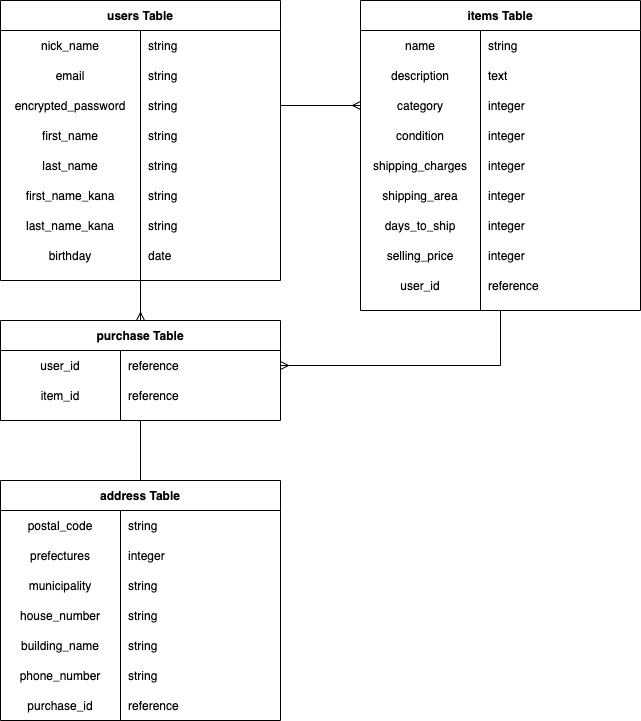

The diagram above was exported from draw.io. Its source (the exported page's mxGraphModel, read from the mxfile embedded in the PNG):
<mxGraphModel dx="1518" dy="785" grid="1" gridSize="10" guides="1" tooltips="1" connect="1" arrows="1" fold="1" page="1" pageScale="1" pageWidth="827" pageHeight="1169" math="0" shadow="0">
  <root>
    <mxCell id="0" />
    <mxCell id="1" parent="0" />
    <mxCell id="132" style="edgeStyle=orthogonalEdgeStyle;rounded=0;orthogonalLoop=1;jettySize=auto;html=1;exitX=0.5;exitY=1;exitDx=0;exitDy=0;entryX=0.5;entryY=0;entryDx=0;entryDy=0;endArrow=ERmany;endFill=0;" edge="1" parent="1" source="34" target="61">
      <mxGeometry relative="1" as="geometry" />
    </mxCell>
    <mxCell id="34" value="users Table" style="shape=table;startSize=30;container=1;collapsible=1;childLayout=tableLayout;fixedRows=1;rowLines=0;fontStyle=1;align=center;resizeLast=1;" parent="1" vertex="1">
      <mxGeometry x="-760" width="280" height="280" as="geometry" />
    </mxCell>
    <mxCell id="35" value="" style="shape=partialRectangle;collapsible=0;dropTarget=0;pointerEvents=0;fillColor=none;top=0;left=0;bottom=0;right=0;points=[[0,0.5],[1,0.5]];portConstraint=eastwest;" parent="34" vertex="1">
      <mxGeometry y="30" width="280" height="30" as="geometry" />
    </mxCell>
    <mxCell id="36" value="nick_name" style="shape=partialRectangle;connectable=0;fillColor=none;top=0;left=0;bottom=0;right=0;editable=1;overflow=hidden;" parent="35" vertex="1">
      <mxGeometry width="140" height="30" as="geometry" />
    </mxCell>
    <mxCell id="37" value="string" style="shape=partialRectangle;connectable=0;fillColor=none;top=0;left=0;bottom=0;right=0;align=left;spacingLeft=6;overflow=hidden;" parent="35" vertex="1">
      <mxGeometry x="140" width="140" height="30" as="geometry" />
    </mxCell>
    <mxCell id="38" value="" style="shape=partialRectangle;collapsible=0;dropTarget=0;pointerEvents=0;fillColor=none;top=0;left=0;bottom=0;right=0;points=[[0,0.5],[1,0.5]];portConstraint=eastwest;" parent="34" vertex="1">
      <mxGeometry y="60" width="280" height="30" as="geometry" />
    </mxCell>
    <mxCell id="39" value="email" style="shape=partialRectangle;connectable=0;fillColor=none;top=0;left=0;bottom=0;right=0;editable=1;overflow=hidden;" parent="38" vertex="1">
      <mxGeometry width="140" height="30" as="geometry" />
    </mxCell>
    <mxCell id="40" value="string" style="shape=partialRectangle;connectable=0;fillColor=none;top=0;left=0;bottom=0;right=0;align=left;spacingLeft=6;overflow=hidden;" parent="38" vertex="1">
      <mxGeometry x="140" width="140" height="30" as="geometry" />
    </mxCell>
    <mxCell id="41" value="" style="shape=partialRectangle;collapsible=0;dropTarget=0;pointerEvents=0;fillColor=none;top=0;left=0;bottom=0;right=0;points=[[0,0.5],[1,0.5]];portConstraint=eastwest;" parent="34" vertex="1">
      <mxGeometry y="90" width="280" height="30" as="geometry" />
    </mxCell>
    <mxCell id="42" value="encrypted_password" style="shape=partialRectangle;connectable=0;fillColor=none;top=0;left=0;bottom=0;right=0;editable=1;overflow=hidden;" parent="41" vertex="1">
      <mxGeometry width="140" height="30" as="geometry" />
    </mxCell>
    <mxCell id="43" value="string" style="shape=partialRectangle;connectable=0;fillColor=none;top=0;left=0;bottom=0;right=0;align=left;spacingLeft=6;overflow=hidden;" parent="41" vertex="1">
      <mxGeometry x="140" width="140" height="30" as="geometry" />
    </mxCell>
    <mxCell id="44" value="" style="shape=partialRectangle;collapsible=0;dropTarget=0;pointerEvents=0;fillColor=none;top=0;left=0;bottom=0;right=0;points=[[0,0.5],[1,0.5]];portConstraint=eastwest;" parent="34" vertex="1">
      <mxGeometry y="120" width="280" height="30" as="geometry" />
    </mxCell>
    <mxCell id="45" value="first_name" style="shape=partialRectangle;connectable=0;fillColor=none;top=0;left=0;bottom=0;right=0;editable=1;overflow=hidden;" parent="44" vertex="1">
      <mxGeometry width="140" height="30" as="geometry" />
    </mxCell>
    <mxCell id="46" value="string" style="shape=partialRectangle;connectable=0;fillColor=none;top=0;left=0;bottom=0;right=0;align=left;spacingLeft=6;overflow=hidden;" parent="44" vertex="1">
      <mxGeometry x="140" width="140" height="30" as="geometry" />
    </mxCell>
    <mxCell id="47" value="" style="shape=partialRectangle;collapsible=0;dropTarget=0;pointerEvents=0;fillColor=none;top=0;left=0;bottom=0;right=0;points=[[0,0.5],[1,0.5]];portConstraint=eastwest;" parent="34" vertex="1">
      <mxGeometry y="150" width="280" height="30" as="geometry" />
    </mxCell>
    <mxCell id="48" value="last_name" style="shape=partialRectangle;connectable=0;fillColor=none;top=0;left=0;bottom=0;right=0;editable=1;overflow=hidden;" parent="47" vertex="1">
      <mxGeometry width="140" height="30" as="geometry" />
    </mxCell>
    <mxCell id="49" value="string" style="shape=partialRectangle;connectable=0;fillColor=none;top=0;left=0;bottom=0;right=0;align=left;spacingLeft=6;overflow=hidden;" parent="47" vertex="1">
      <mxGeometry x="140" width="140" height="30" as="geometry" />
    </mxCell>
    <mxCell id="50" value="" style="shape=partialRectangle;collapsible=0;dropTarget=0;pointerEvents=0;fillColor=none;top=0;left=0;bottom=0;right=0;points=[[0,0.5],[1,0.5]];portConstraint=eastwest;" parent="34" vertex="1">
      <mxGeometry y="180" width="280" height="30" as="geometry" />
    </mxCell>
    <mxCell id="51" value="first_name_kana" style="shape=partialRectangle;connectable=0;fillColor=none;top=0;left=0;bottom=0;right=0;editable=1;overflow=hidden;" parent="50" vertex="1">
      <mxGeometry width="140" height="30" as="geometry" />
    </mxCell>
    <mxCell id="52" value="string" style="shape=partialRectangle;connectable=0;fillColor=none;top=0;left=0;bottom=0;right=0;align=left;spacingLeft=6;overflow=hidden;" parent="50" vertex="1">
      <mxGeometry x="140" width="140" height="30" as="geometry" />
    </mxCell>
    <mxCell id="53" value="" style="shape=partialRectangle;collapsible=0;dropTarget=0;pointerEvents=0;fillColor=none;top=0;left=0;bottom=0;right=0;points=[[0,0.5],[1,0.5]];portConstraint=eastwest;" parent="34" vertex="1">
      <mxGeometry y="210" width="280" height="30" as="geometry" />
    </mxCell>
    <mxCell id="54" value="last_name_kana" style="shape=partialRectangle;connectable=0;fillColor=none;top=0;left=0;bottom=0;right=0;editable=1;overflow=hidden;" parent="53" vertex="1">
      <mxGeometry width="140" height="30" as="geometry" />
    </mxCell>
    <mxCell id="55" value="string" style="shape=partialRectangle;connectable=0;fillColor=none;top=0;left=0;bottom=0;right=0;align=left;spacingLeft=6;overflow=hidden;" parent="53" vertex="1">
      <mxGeometry x="140" width="140" height="30" as="geometry" />
    </mxCell>
    <mxCell id="57" value="" style="shape=partialRectangle;collapsible=0;dropTarget=0;pointerEvents=0;fillColor=none;top=0;left=0;bottom=0;right=0;points=[[0,0.5],[1,0.5]];portConstraint=eastwest;" parent="34" vertex="1">
      <mxGeometry y="240" width="280" height="30" as="geometry" />
    </mxCell>
    <mxCell id="58" value="birthday" style="shape=partialRectangle;connectable=0;fillColor=none;top=0;left=0;bottom=0;right=0;editable=1;overflow=hidden;" parent="57" vertex="1">
      <mxGeometry width="140" height="30" as="geometry" />
    </mxCell>
    <mxCell id="59" value="date" style="shape=partialRectangle;connectable=0;fillColor=none;top=0;left=0;bottom=0;right=0;align=left;spacingLeft=6;overflow=hidden;" parent="57" vertex="1">
      <mxGeometry x="140" width="140" height="30" as="geometry" />
    </mxCell>
    <mxCell id="133" style="edgeStyle=orthogonalEdgeStyle;rounded=0;orthogonalLoop=1;jettySize=auto;html=1;exitX=0.5;exitY=1;exitDx=0;exitDy=0;entryX=0.5;entryY=0;entryDx=0;entryDy=0;endArrow=none;endFill=0;" edge="1" parent="1" source="61" target="5">
      <mxGeometry relative="1" as="geometry" />
    </mxCell>
    <mxCell id="61" value="purchase Table" style="shape=table;startSize=30;container=1;collapsible=1;childLayout=tableLayout;fixedRows=1;rowLines=0;fontStyle=1;align=center;resizeLast=1;" parent="1" vertex="1">
      <mxGeometry x="-760" y="320" width="280" height="100" as="geometry" />
    </mxCell>
    <mxCell id="71" value="" style="shape=partialRectangle;collapsible=0;dropTarget=0;pointerEvents=0;fillColor=none;top=0;left=0;bottom=0;right=0;points=[[0,0.5],[1,0.5]];portConstraint=eastwest;" parent="61" vertex="1">
      <mxGeometry y="30" width="280" height="30" as="geometry" />
    </mxCell>
    <mxCell id="72" value="user_id" style="shape=partialRectangle;connectable=0;fillColor=none;top=0;left=0;bottom=0;right=0;editable=1;overflow=hidden;" parent="71" vertex="1">
      <mxGeometry width="120" height="30" as="geometry" />
    </mxCell>
    <mxCell id="73" value="reference" style="shape=partialRectangle;connectable=0;fillColor=none;top=0;left=0;bottom=0;right=0;align=left;spacingLeft=6;overflow=hidden;" parent="71" vertex="1">
      <mxGeometry x="120" width="160" height="30" as="geometry" />
    </mxCell>
    <mxCell id="122" value="" style="shape=partialRectangle;collapsible=0;dropTarget=0;pointerEvents=0;fillColor=none;top=0;left=0;bottom=0;right=0;points=[[0,0.5],[1,0.5]];portConstraint=eastwest;" parent="61" vertex="1">
      <mxGeometry y="60" width="280" height="30" as="geometry" />
    </mxCell>
    <mxCell id="123" value="item_id" style="shape=partialRectangle;connectable=0;fillColor=none;top=0;left=0;bottom=0;right=0;editable=1;overflow=hidden;" parent="122" vertex="1">
      <mxGeometry width="120" height="30" as="geometry" />
    </mxCell>
    <mxCell id="124" value="reference" style="shape=partialRectangle;connectable=0;fillColor=none;top=0;left=0;bottom=0;right=0;align=left;spacingLeft=6;overflow=hidden;" parent="122" vertex="1">
      <mxGeometry x="120" width="160" height="30" as="geometry" />
    </mxCell>
    <mxCell id="131" style="edgeStyle=orthogonalEdgeStyle;rounded=0;orthogonalLoop=1;jettySize=auto;html=1;exitX=1;exitY=0.5;exitDx=0;exitDy=0;entryX=0;entryY=0.5;entryDx=0;entryDy=0;endArrow=ERmany;endFill=0;" edge="1" parent="1" source="41" target="97">
      <mxGeometry relative="1" as="geometry" />
    </mxCell>
    <mxCell id="134" style="edgeStyle=orthogonalEdgeStyle;rounded=0;orthogonalLoop=1;jettySize=auto;html=1;exitX=0.5;exitY=1;exitDx=0;exitDy=0;entryX=1;entryY=0.5;entryDx=0;entryDy=0;endArrow=ERmany;endFill=0;" edge="1" parent="1" source="87" target="71">
      <mxGeometry relative="1" as="geometry" />
    </mxCell>
    <mxCell id="87" value="items Table" style="shape=table;startSize=30;container=1;collapsible=1;childLayout=tableLayout;fixedRows=1;rowLines=0;fontStyle=1;align=center;resizeLast=1;" parent="1" vertex="1">
      <mxGeometry x="-400" width="280" height="310" as="geometry" />
    </mxCell>
    <mxCell id="91" value="" style="shape=partialRectangle;collapsible=0;dropTarget=0;pointerEvents=0;fillColor=none;top=0;left=0;bottom=0;right=0;points=[[0,0.5],[1,0.5]];portConstraint=eastwest;" parent="87" vertex="1">
      <mxGeometry y="30" width="280" height="30" as="geometry" />
    </mxCell>
    <mxCell id="92" value="name" style="shape=partialRectangle;connectable=0;fillColor=none;top=0;left=0;bottom=0;right=0;editable=1;overflow=hidden;" parent="91" vertex="1">
      <mxGeometry width="120" height="30" as="geometry" />
    </mxCell>
    <mxCell id="93" value="string" style="shape=partialRectangle;connectable=0;fillColor=none;top=0;left=0;bottom=0;right=0;align=left;spacingLeft=6;overflow=hidden;" parent="91" vertex="1">
      <mxGeometry x="120" width="160" height="30" as="geometry" />
    </mxCell>
    <mxCell id="94" value="" style="shape=partialRectangle;collapsible=0;dropTarget=0;pointerEvents=0;fillColor=none;top=0;left=0;bottom=0;right=0;points=[[0,0.5],[1,0.5]];portConstraint=eastwest;" parent="87" vertex="1">
      <mxGeometry y="60" width="280" height="30" as="geometry" />
    </mxCell>
    <mxCell id="95" value="description" style="shape=partialRectangle;connectable=0;fillColor=none;top=0;left=0;bottom=0;right=0;editable=1;overflow=hidden;" parent="94" vertex="1">
      <mxGeometry width="120" height="30" as="geometry" />
    </mxCell>
    <mxCell id="96" value="text" style="shape=partialRectangle;connectable=0;fillColor=none;top=0;left=0;bottom=0;right=0;align=left;spacingLeft=6;overflow=hidden;" parent="94" vertex="1">
      <mxGeometry x="120" width="160" height="30" as="geometry" />
    </mxCell>
    <mxCell id="97" value="" style="shape=partialRectangle;collapsible=0;dropTarget=0;pointerEvents=0;fillColor=none;top=0;left=0;bottom=0;right=0;points=[[0,0.5],[1,0.5]];portConstraint=eastwest;" parent="87" vertex="1">
      <mxGeometry y="90" width="280" height="30" as="geometry" />
    </mxCell>
    <mxCell id="98" value="category" style="shape=partialRectangle;connectable=0;fillColor=none;top=0;left=0;bottom=0;right=0;editable=1;overflow=hidden;" parent="97" vertex="1">
      <mxGeometry width="120" height="30" as="geometry" />
    </mxCell>
    <mxCell id="99" value="integer" style="shape=partialRectangle;connectable=0;fillColor=none;top=0;left=0;bottom=0;right=0;align=left;spacingLeft=6;overflow=hidden;" parent="97" vertex="1">
      <mxGeometry x="120" width="160" height="30" as="geometry" />
    </mxCell>
    <mxCell id="100" value="" style="shape=partialRectangle;collapsible=0;dropTarget=0;pointerEvents=0;fillColor=none;top=0;left=0;bottom=0;right=0;points=[[0,0.5],[1,0.5]];portConstraint=eastwest;" parent="87" vertex="1">
      <mxGeometry y="120" width="280" height="30" as="geometry" />
    </mxCell>
    <mxCell id="101" value="condition" style="shape=partialRectangle;connectable=0;fillColor=none;top=0;left=0;bottom=0;right=0;editable=1;overflow=hidden;" parent="100" vertex="1">
      <mxGeometry width="120" height="30" as="geometry" />
    </mxCell>
    <mxCell id="102" value="integer" style="shape=partialRectangle;connectable=0;fillColor=none;top=0;left=0;bottom=0;right=0;align=left;spacingLeft=6;overflow=hidden;" parent="100" vertex="1">
      <mxGeometry x="120" width="160" height="30" as="geometry" />
    </mxCell>
    <mxCell id="103" value="" style="shape=partialRectangle;collapsible=0;dropTarget=0;pointerEvents=0;fillColor=none;top=0;left=0;bottom=0;right=0;points=[[0,0.5],[1,0.5]];portConstraint=eastwest;" parent="87" vertex="1">
      <mxGeometry y="150" width="280" height="30" as="geometry" />
    </mxCell>
    <mxCell id="104" value="shipping_charges" style="shape=partialRectangle;connectable=0;fillColor=none;top=0;left=0;bottom=0;right=0;editable=1;overflow=hidden;" parent="103" vertex="1">
      <mxGeometry width="120" height="30" as="geometry" />
    </mxCell>
    <mxCell id="105" value="integer" style="shape=partialRectangle;connectable=0;fillColor=none;top=0;left=0;bottom=0;right=0;align=left;spacingLeft=6;overflow=hidden;" parent="103" vertex="1">
      <mxGeometry x="120" width="160" height="30" as="geometry" />
    </mxCell>
    <mxCell id="106" value="" style="shape=partialRectangle;collapsible=0;dropTarget=0;pointerEvents=0;fillColor=none;top=0;left=0;bottom=0;right=0;points=[[0,0.5],[1,0.5]];portConstraint=eastwest;" parent="87" vertex="1">
      <mxGeometry y="180" width="280" height="30" as="geometry" />
    </mxCell>
    <mxCell id="107" value="shipping_area" style="shape=partialRectangle;connectable=0;fillColor=none;top=0;left=0;bottom=0;right=0;editable=1;overflow=hidden;" parent="106" vertex="1">
      <mxGeometry width="120" height="30" as="geometry" />
    </mxCell>
    <mxCell id="108" value="integer" style="shape=partialRectangle;connectable=0;fillColor=none;top=0;left=0;bottom=0;right=0;align=left;spacingLeft=6;overflow=hidden;" parent="106" vertex="1">
      <mxGeometry x="120" width="160" height="30" as="geometry" />
    </mxCell>
    <mxCell id="109" value="" style="shape=partialRectangle;collapsible=0;dropTarget=0;pointerEvents=0;fillColor=none;top=0;left=0;bottom=0;right=0;points=[[0,0.5],[1,0.5]];portConstraint=eastwest;" parent="87" vertex="1">
      <mxGeometry y="210" width="280" height="30" as="geometry" />
    </mxCell>
    <mxCell id="110" value="days_to_ship" style="shape=partialRectangle;connectable=0;fillColor=none;top=0;left=0;bottom=0;right=0;editable=1;overflow=hidden;" parent="109" vertex="1">
      <mxGeometry width="120" height="30" as="geometry" />
    </mxCell>
    <mxCell id="111" value="integer" style="shape=partialRectangle;connectable=0;fillColor=none;top=0;left=0;bottom=0;right=0;align=left;spacingLeft=6;overflow=hidden;" parent="109" vertex="1">
      <mxGeometry x="120" width="160" height="30" as="geometry" />
    </mxCell>
    <mxCell id="113" value="" style="shape=partialRectangle;collapsible=0;dropTarget=0;pointerEvents=0;fillColor=none;top=0;left=0;bottom=0;right=0;points=[[0,0.5],[1,0.5]];portConstraint=eastwest;" parent="87" vertex="1">
      <mxGeometry y="240" width="280" height="30" as="geometry" />
    </mxCell>
    <mxCell id="114" value="selling_price" style="shape=partialRectangle;connectable=0;fillColor=none;top=0;left=0;bottom=0;right=0;editable=1;overflow=hidden;" parent="113" vertex="1">
      <mxGeometry width="120" height="30" as="geometry" />
    </mxCell>
    <mxCell id="115" value="integer" style="shape=partialRectangle;connectable=0;fillColor=none;top=0;left=0;bottom=0;right=0;align=left;spacingLeft=6;overflow=hidden;" parent="113" vertex="1">
      <mxGeometry x="120" width="160" height="30" as="geometry" />
    </mxCell>
    <mxCell id="117" value="" style="shape=partialRectangle;collapsible=0;dropTarget=0;pointerEvents=0;fillColor=none;top=0;left=0;bottom=0;right=0;points=[[0,0.5],[1,0.5]];portConstraint=eastwest;" parent="87" vertex="1">
      <mxGeometry y="270" width="280" height="30" as="geometry" />
    </mxCell>
    <mxCell id="118" value="user_id" style="shape=partialRectangle;connectable=0;fillColor=none;top=0;left=0;bottom=0;right=0;editable=1;overflow=hidden;" parent="117" vertex="1">
      <mxGeometry width="120" height="30" as="geometry" />
    </mxCell>
    <mxCell id="119" value="reference" style="shape=partialRectangle;connectable=0;fillColor=none;top=0;left=0;bottom=0;right=0;align=left;spacingLeft=6;overflow=hidden;" parent="117" vertex="1">
      <mxGeometry x="120" width="160" height="30" as="geometry" />
    </mxCell>
    <mxCell id="5" value="address Table" style="shape=table;startSize=30;container=1;collapsible=1;childLayout=tableLayout;fixedRows=1;rowLines=0;fontStyle=1;align=center;resizeLast=1;" parent="1" vertex="1">
      <mxGeometry x="-760" y="480" width="280" height="240" as="geometry" />
    </mxCell>
    <mxCell id="9" value="" style="shape=partialRectangle;collapsible=0;dropTarget=0;pointerEvents=0;fillColor=none;top=0;left=0;bottom=0;right=0;points=[[0,0.5],[1,0.5]];portConstraint=eastwest;" parent="5" vertex="1">
      <mxGeometry y="30" width="280" height="30" as="geometry" />
    </mxCell>
    <mxCell id="10" value="postal_code" style="shape=partialRectangle;connectable=0;fillColor=none;top=0;left=0;bottom=0;right=0;editable=1;overflow=hidden;" parent="9" vertex="1">
      <mxGeometry width="120" height="30" as="geometry" />
    </mxCell>
    <mxCell id="11" value="string" style="shape=partialRectangle;connectable=0;fillColor=none;top=0;left=0;bottom=0;right=0;align=left;spacingLeft=6;overflow=hidden;" parent="9" vertex="1">
      <mxGeometry x="120" width="160" height="30" as="geometry" />
    </mxCell>
    <mxCell id="12" value="" style="shape=partialRectangle;collapsible=0;dropTarget=0;pointerEvents=0;fillColor=none;top=0;left=0;bottom=0;right=0;points=[[0,0.5],[1,0.5]];portConstraint=eastwest;" parent="5" vertex="1">
      <mxGeometry y="60" width="280" height="30" as="geometry" />
    </mxCell>
    <mxCell id="13" value="prefectures" style="shape=partialRectangle;connectable=0;fillColor=none;top=0;left=0;bottom=0;right=0;editable=1;overflow=hidden;" parent="12" vertex="1">
      <mxGeometry width="120" height="30" as="geometry" />
    </mxCell>
    <mxCell id="14" value="integer" style="shape=partialRectangle;connectable=0;fillColor=none;top=0;left=0;bottom=0;right=0;align=left;spacingLeft=6;overflow=hidden;" parent="12" vertex="1">
      <mxGeometry x="120" width="160" height="30" as="geometry" />
    </mxCell>
    <mxCell id="15" value="" style="shape=partialRectangle;collapsible=0;dropTarget=0;pointerEvents=0;fillColor=none;top=0;left=0;bottom=0;right=0;points=[[0,0.5],[1,0.5]];portConstraint=eastwest;" parent="5" vertex="1">
      <mxGeometry y="90" width="280" height="30" as="geometry" />
    </mxCell>
    <mxCell id="16" value="municipality" style="shape=partialRectangle;connectable=0;fillColor=none;top=0;left=0;bottom=0;right=0;editable=1;overflow=hidden;" parent="15" vertex="1">
      <mxGeometry width="120" height="30" as="geometry" />
    </mxCell>
    <mxCell id="17" value="string" style="shape=partialRectangle;connectable=0;fillColor=none;top=0;left=0;bottom=0;right=0;align=left;spacingLeft=6;overflow=hidden;" parent="15" vertex="1">
      <mxGeometry x="120" width="160" height="30" as="geometry" />
    </mxCell>
    <mxCell id="19" value="" style="shape=partialRectangle;collapsible=0;dropTarget=0;pointerEvents=0;fillColor=none;top=0;left=0;bottom=0;right=0;points=[[0,0.5],[1,0.5]];portConstraint=eastwest;" parent="5" vertex="1">
      <mxGeometry y="120" width="280" height="30" as="geometry" />
    </mxCell>
    <mxCell id="20" value="house_number" style="shape=partialRectangle;connectable=0;fillColor=none;top=0;left=0;bottom=0;right=0;editable=1;overflow=hidden;" parent="19" vertex="1">
      <mxGeometry width="120" height="30" as="geometry" />
    </mxCell>
    <mxCell id="21" value="string" style="shape=partialRectangle;connectable=0;fillColor=none;top=0;left=0;bottom=0;right=0;align=left;spacingLeft=6;overflow=hidden;" parent="19" vertex="1">
      <mxGeometry x="120" width="160" height="30" as="geometry" />
    </mxCell>
    <mxCell id="23" value="" style="shape=partialRectangle;collapsible=0;dropTarget=0;pointerEvents=0;fillColor=none;top=0;left=0;bottom=0;right=0;points=[[0,0.5],[1,0.5]];portConstraint=eastwest;" parent="5" vertex="1">
      <mxGeometry y="150" width="280" height="30" as="geometry" />
    </mxCell>
    <mxCell id="24" value="building_name" style="shape=partialRectangle;connectable=0;fillColor=none;top=0;left=0;bottom=0;right=0;editable=1;overflow=hidden;" parent="23" vertex="1">
      <mxGeometry width="120" height="30" as="geometry" />
    </mxCell>
    <mxCell id="25" value="string" style="shape=partialRectangle;connectable=0;fillColor=none;top=0;left=0;bottom=0;right=0;align=left;spacingLeft=6;overflow=hidden;" parent="23" vertex="1">
      <mxGeometry x="120" width="160" height="30" as="geometry" />
    </mxCell>
    <mxCell id="27" value="" style="shape=partialRectangle;collapsible=0;dropTarget=0;pointerEvents=0;fillColor=none;top=0;left=0;bottom=0;right=0;points=[[0,0.5],[1,0.5]];portConstraint=eastwest;" parent="5" vertex="1">
      <mxGeometry y="180" width="280" height="30" as="geometry" />
    </mxCell>
    <mxCell id="28" value="phone_number" style="shape=partialRectangle;connectable=0;fillColor=none;top=0;left=0;bottom=0;right=0;editable=1;overflow=hidden;" parent="27" vertex="1">
      <mxGeometry width="120" height="30" as="geometry" />
    </mxCell>
    <mxCell id="29" value="string" style="shape=partialRectangle;connectable=0;fillColor=none;top=0;left=0;bottom=0;right=0;align=left;spacingLeft=6;overflow=hidden;" parent="27" vertex="1">
      <mxGeometry x="120" width="160" height="30" as="geometry" />
    </mxCell>
    <mxCell id="31" value="" style="shape=partialRectangle;collapsible=0;dropTarget=0;pointerEvents=0;fillColor=none;top=0;left=0;bottom=0;right=0;points=[[0,0.5],[1,0.5]];portConstraint=eastwest;" parent="5" vertex="1">
      <mxGeometry y="210" width="280" height="30" as="geometry" />
    </mxCell>
    <mxCell id="32" value="purchase_id" style="shape=partialRectangle;connectable=0;fillColor=none;top=0;left=0;bottom=0;right=0;editable=1;overflow=hidden;" parent="31" vertex="1">
      <mxGeometry width="120" height="30" as="geometry" />
    </mxCell>
    <mxCell id="33" value="reference" style="shape=partialRectangle;connectable=0;fillColor=none;top=0;left=0;bottom=0;right=0;align=left;spacingLeft=6;overflow=hidden;" parent="31" vertex="1">
      <mxGeometry x="120" width="160" height="30" as="geometry" />
    </mxCell>
  </root>
</mxGraphModel>